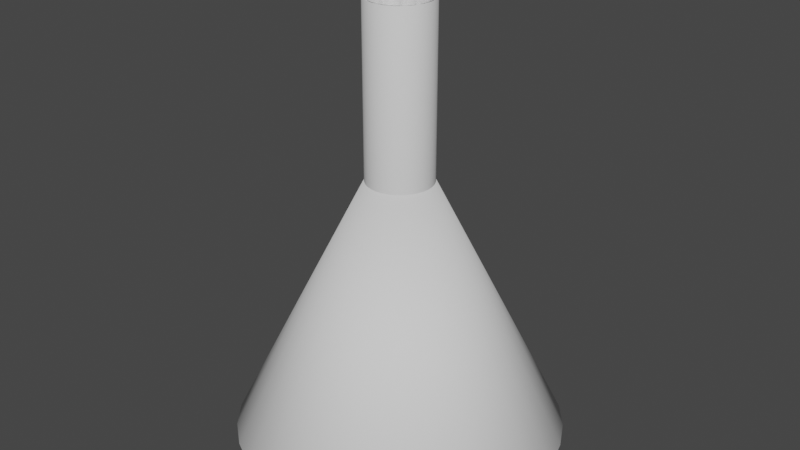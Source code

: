 # Source: beaker.blend  (saved by Blender 2.90.8; exported with 4.5.12 LTS)
import bpy
from mathutils import Matrix  # noqa: F401  (used for matrix-valued properties, if any)

bpy.ops.wm.read_factory_settings(use_empty=True)
scene = bpy.context.scene
scene.name = 'Scene'

# ---- collections
col_collection = bpy.data.collections.new('Collection'); scene.collection.children.link(col_collection)

# ---- world
world_world = bpy.data.worlds.new('World'); scene.world = world_world
world_world.use_nodes = True; world_world.node_tree.nodes.clear()
_N = world_world.node_tree.nodes; _L = world_world.node_tree.links
n0 = _N.new('ShaderNodeOutputWorld'); n0.name = 'World Output'; n0.location = (300, 300)
n1 = _N.new('ShaderNodeBackground'); n1.name = 'Background'; n1.location = (10, 300)
n1.inputs[0].default_value = (0.05088, 0.05088, 0.05088, 1.0)
_L.new(n1.outputs[0], n0.inputs[0])
n0.is_active_output = True
world_world.color = (0.05088, 0.05088, 0.05088)
world_world.use_sun_shadow = False
world_world.sun_shadow_jitter_overblur = 0.0

# ---- meshes
me_cylinder_001 = bpy.data.meshes.new('Cylinder.001')
me_cylinder_001.from_pydata([(0.0, 0.95, -1.0), (0.0, 0.95, 1.0), (0.1853, 0.9317, -1.0), (0.1853, 0.9317, 1.0), (0.3635, 0.8777, -1.0), (0.3635, 0.8777, 1.0), (0.5278, 0.7899, -1.0), (0.5278, 0.7899, 1.0), (0.6718, 0.6718, -1.0), (0.6718, 0.6718, 1.0), (0.7899, 0.5278, -1.0), (0.7899, 0.5278, 1.0), (0.8777, 0.3635, -1.0), (0.8777, 0.3635, 1.0), (0.9317, 0.1853, -1.0), (0.9317, 0.1853, 1.0), (0.95, 7.172e-08, -1.0), (0.95, 7.172e-08, 1.0), (0.9317, -0.1853, -1.0), (0.9317, -0.1853, 1.0), (0.8777, -0.3635, -1.0), (0.8777, -0.3635, 1.0), (0.7899, -0.5278, -1.0), (0.7899, -0.5278, 1.0), (0.6718, -0.6718, -1.0), (0.6718, -0.6718, 1.0), (0.5278, -0.7899, -1.0), (0.5278, -0.7899, 1.0), (0.3635, -0.8777, -1.0), (0.3635, -0.8777, 1.0), (0.1853, -0.9317, -1.0), (0.1853, -0.9317, 1.0), (-3.095e-07, -0.95, -1.0), (-3.095e-07, -0.95, 1.0), (-0.1853, -0.9317, -1.0), (-0.1853, -0.9317, 1.0), (-0.3635, -0.8777, -1.0), (-0.3635, -0.8777, 1.0), (-0.5278, -0.7899, -1.0), (-0.5278, -0.7899, 1.0), (-0.6718, -0.6718, -1.0), (-0.6718, -0.6718, 1.0), (-0.7899, -0.5278, -1.0), (-0.7899, -0.5278, 1.0), (-0.8777, -0.3635, -1.0), (-0.8777, -0.3635, 1.0), (-0.9317, -0.1853, -1.0), (-0.9317, -0.1853, 1.0), (-0.95, 9.173e-07, -1.0), (-0.95, 9.173e-07, 1.0), (-0.9317, 0.1853, -1.0), (-0.9317, 0.1853, 1.0), (-0.8777, 0.3636, -1.0), (-0.8777, 0.3636, 1.0), (-0.7899, 0.5278, -1.0), (-0.7899, 0.5278, 1.0), (-0.6718, 0.6718, -1.0), (-0.6718, 0.6718, 1.0), (-0.5278, 0.7899, -1.0), (-0.5278, 0.7899, 1.0), (-0.3635, 0.8777, -1.0), (-0.3635, 0.8777, 1.0), (-0.1853, 0.9317, -1.0), (-0.1853, 0.9317, 1.0), (0.0, 1.0, -1.0), (0.0, 1.0, 1.0), (0.1951, 0.9808, -1.0), (0.1951, 0.9808, 1.0), (0.3827, 0.9239, -1.0), (0.3827, 0.9239, 1.0), (0.5556, 0.8315, -1.0), (0.5556, 0.8315, 1.0), (0.7071, 0.7071, -1.0), (0.7071, 0.7071, 1.0), (0.8315, 0.5556, -1.0), (0.8315, 0.5556, 1.0), (0.9239, 0.3827, -1.0), (0.9239, 0.3827, 1.0), (0.9808, 0.1951, -1.0), (0.9808, 0.1951, 1.0), (1.0, 7.55e-08, -1.0), (1.0, 7.55e-08, 1.0), (0.9808, -0.1951, -1.0), (0.9808, -0.1951, 1.0), (0.9239, -0.3827, -1.0), (0.9239, -0.3827, 1.0), (0.8315, -0.5556, -1.0), (0.8315, -0.5556, 1.0), (0.7071, -0.7071, -1.0), (0.7071, -0.7071, 1.0), (0.5556, -0.8315, -1.0), (0.5556, -0.8315, 1.0), (0.3827, -0.9239, -1.0), (0.3827, -0.9239, 1.0), (0.1951, -0.9808, -1.0), (0.1951, -0.9808, 1.0), (-3.258e-07, -1.0, -1.0), (-3.258e-07, -1.0, 1.0), (-0.1951, -0.9808, -1.0), (-0.1951, -0.9808, 1.0), (-0.3827, -0.9239, -1.0), (-0.3827, -0.9239, 1.0), (-0.5556, -0.8315, -1.0), (-0.5556, -0.8315, 1.0), (-0.7071, -0.7071, -1.0), (-0.7071, -0.7071, 1.0), (-0.8315, -0.5556, -1.0), (-0.8315, -0.5556, 1.0), (-0.9239, -0.3827, -1.0), (-0.9239, -0.3827, 1.0), (-0.9808, -0.1951, -1.0), (-0.9808, -0.1951, 1.0), (-1.0, 9.656e-07, -1.0), (-1.0, 9.656e-07, 1.0), (-0.9808, 0.1951, -1.0), (-0.9808, 0.1951, 1.0), (-0.9239, 0.3827, -1.0), (-0.9239, 0.3827, 1.0), (-0.8315, 0.5556, -1.0), (-0.8315, 0.5556, 1.0), (-0.7071, 0.7071, -1.0), (-0.7071, 0.7071, 1.0), (-0.5556, 0.8315, -1.0), (-0.5556, 0.8315, 1.0), (-0.3827, 0.9239, -1.0), (-0.3827, 0.9239, 1.0), (-0.1951, 0.9808, -1.0), (-0.1951, 0.9808, 1.0), (-0.8514, 0.4127, 1.0), (0.2792, 0.9033, 1.0), (-0.9239, 0.2113, 1.0), (-0.8939, 0.3102, 1.0), (0.3376, -0.8856, -1.0), (0.257, 0.8989, 1.0), (-0.5039, -0.8027, 1.0), (0.8939, -0.3102, 1.0), (0.221, 0.8917, 1.0), (-0.1055, 0.9239, 1.0), (0.2889, 0.885, 1.0), (0.9372, 0.1299, -1.0), (0.8856, 0.3376, -1.0), (0.9156, 0.2387, -1.0), (-0.9156, -0.2387, -1.0), (-0.9372, -0.1299, -1.0), (-0.5814, 0.7321, 1.0), (0.1858, 0.8423, 1.0), (0.2712, 0.8777, 1.0), (0.8514, -0.4127, 1.0), (-0.02697, 0.9473, -1.0), (0.8917, -0.221, 1.0), (0.8989, -0.257, 1.0), (0.9239, 0.1055, 1.0), (0.7461, -0.5604, 1.0), (-0.5604, -0.7461, 1.0), (-0.7279, -0.5787, 1.0), (-0.4165, -0.8423, 1.0), (-0.8777, 0.2712, 1.0), (0.8173, -0.4539, 1.0), (0.1065, -0.9288, 1.0), (0.727, -0.4642, 1.0), (0.8423, -0.1858, 1.0), (0.7321, 0.5814, 1.0), (-0.2697, 0.9061, -1.0), (-0.8423, 0.4165, 1.0), (-0.4215, -0.8301, 1.0), (-0.9239, -0.1055, 1.0), (-0.9239, 0.1313, 1.0), (-0.4041, 0.8411, -1.0), (-0.2857, 0.8902, -1.0), (-0.3116, 0.8642, -1.0), (-0.2441, 0.9074, -1.0), (-0.3625, 0.8134, -1.0), (-0.2515, 0.8964, -1.0), (-0.9317, -0.1217, -1.0), (-0.2622, 0.8804, -1.0), (0.05145, 0.9317, -1.0), (0.9317, -0.05145, -1.0), (0.8856, -0.2837, -1.0), (0.9137, 0.09472, -1.0), (-0.8036, -0.3135, -1.0), (-0.2857, -0.8902, -1.0), (-0.8902, -0.2857, -1.0), (-0.6952, -0.6225, -1.0), (0.8268, 0.4256, -1.0), (0.601, -0.7096, -1.0), (0.2515, -0.8964, -1.0), (0.4041, -0.8411, -1.0), (0.6508, 0.6889, -1.0), (0.8939, -0.3102, 1.0), (-0.9372, -0.1299, -1.0), (-0.5039, -0.8027, 1.0), (-0.6036, 0.7277, 1.0), (0.8649, -0.3874, -1.0), (-0.3376, 0.8856, -1.0), (-0.6508, -0.6889, -1.0), (0.08777, -0.9414, 1.0), (-0.8939, 0.3102, 1.0), (0.7277, 0.6036, 1.0), (0.8856, 0.3376, -1.0), (0.3102, 0.8939, 1.0), (0.1299, -0.9372, -1.0), (-0.8027, -0.5039, 1.0), (-0.9061, 0.2697, -1.0), (0.8027, -0.5039, 1.0), (-0.2113, 0.9239, 1.0), (0.3874, 0.8649, -1.0), (-0.8856, -0.3376, -1.0), (0.6889, -0.6508, -1.0), (-0.3102, -0.8939, 1.0), (-0.1299, 0.9372, -1.0), (0.9239, 0.2113, 1.0), (-0.8514, 0.4127, 1.0), (0.9372, 0.1299, -1.0), (0.5039, -0.8027, 1.0), (-0.2697, -0.9061, -1.0), (-0.6889, 0.6508, -1.0), (0.4127, 0.8514, 1.0), (-0.9239, -0.2113, 1.0), (0.3376, -0.8856, -1.0), (0.0, 5.0, -1.638), (0.9755, 4.904, -1.638), (1.913, 4.619, -1.638), (2.778, 4.157, -1.638), (3.536, 3.536, -1.638), (4.157, 2.778, -1.638), (4.619, 1.913, -1.638), (4.904, 0.9755, -1.638), (5.0, 3.775e-07, -1.638), (4.904, -0.9755, -1.638), (4.619, -1.913, -1.638), (4.157, -2.778, -1.638), (3.536, -3.536, -1.638), (2.778, -4.157, -1.638), (1.913, -4.619, -1.638), (0.9755, -4.904, -1.638), (-1.629e-06, -5.0, -1.638), (-0.9755, -4.904, -1.638), (-1.913, -4.619, -1.638), (-2.778, -4.157, -1.638), (-3.536, -3.536, -1.638), (-4.157, -2.778, -1.638), (-4.619, -1.913, -1.638), (-4.904, -0.9754, -1.638), (-5.0, 4.828e-06, -1.638), (-4.904, 0.9755, -1.638), (-4.619, 1.913, -1.638), (-4.157, 2.778, -1.638), (-3.536, 3.536, -1.638), (-2.778, 4.157, -1.638), (-1.913, 4.619, -1.638), (-0.9754, 4.904, -1.638), (0.0, 0.0, 0.3622)], [(5, 138), (61, 144), (5, 145), (160, 135), (37, 155), (45, 156), (37, 156), (25, 152), (29, 158), (147, 159), (13, 161), (5, 160), (9, 160), (128, 163), (37, 164), (5, 146), (131, 156), (37, 159), (33, 159), (62, 170), (62, 172), (143, 173), (54, 171), (62, 174), (141, 62), (139, 178), (2, 175), (30, 179), (34, 179), (38, 180), (42, 182), (6, 183), (30, 185), (142, 179)], [(0, 2, 3, 1), (2, 4, 5, 199, 3), (4, 6, 7, 216, 5), (6, 8, 9, 7), (8, 10, 11, 197, 9), (10, 12, 13, 11), (12, 198, 14, 15, 210, 13), (14, 212, 16, 17, 15), (16, 18, 19, 17), (18, 20, 21, 188, 19), (20, 22, 23, 203, 21), (22, 24, 25, 23), (24, 26, 27, 25), (26, 28, 29, 213, 27), (28, 218, 30, 132), (30, 32, 33, 195, 31), (32, 34, 35, 33), (34, 36, 37, 208, 35), (36, 38, 39, 190, 37), (38, 194, 40, 41, 39), (40, 42, 43, 41), (42, 44, 45, 201, 43), (44, 206, 46, 47, 217, 45), (46, 189, 48, 49, 47), (48, 50, 51, 49), (50, 52, 53, 196, 51), (52, 54, 55, 211, 53), (54, 215, 56, 57, 55), (56, 58, 59, 191, 57), (58, 60, 61, 59), (3, 199, 5, 163, 57, 191, 59, 61, 204, 63, 1), (60, 193, 62, 63, 204, 61), (62, 148, 0, 1, 63), (0, 209, 62, 6, 205, 4, 2), (64, 65, 67, 66), (66, 67, 69, 68), (68, 69, 71, 70), (70, 71, 73, 72), (72, 73, 75, 74), (74, 75, 77, 76), (76, 77, 79, 78), (78, 79, 81, 80), (80, 81, 83, 82), (82, 83, 85, 84), (84, 85, 87, 86), (86, 87, 89, 88), (88, 89, 91, 90), (90, 91, 93, 92), (92, 93, 95, 94), (94, 95, 97, 96), (96, 97, 99, 98), (98, 99, 101, 100), (100, 101, 103, 102), (102, 103, 105, 104), (104, 105, 107, 106), (106, 107, 109, 108), (108, 109, 111, 110), (110, 111, 113, 112), (112, 113, 115, 114), (114, 115, 117, 116), (116, 117, 119, 118), (118, 119, 121, 120), (120, 121, 123, 122), (122, 123, 125, 124), (67, 65, 127, 125, 123, 121, 119, 117, 115, 113, 49, 51, 130, 131, 53, 128, 55, 57, 59, 61, 63, 1, 3, 129, 5, 7, 9, 11, 13, 15, 17, 81, 79, 77, 75, 73, 71, 69), (124, 125, 127, 126), (126, 127, 65, 64), (64, 66, 68, 70, 72, 74, 76, 78, 80, 16, 139, 14, 141, 140, 12, 10, 8, 6, 4, 2, 0, 148, 62, 162, 60, 58, 56, 54, 52, 50, 48, 112, 114, 116, 118, 120, 122, 124, 126), (6, 62, 173, 50, 48, 189, 46, 206, 44, 42, 40, 194, 38, 36, 214, 34, 32, 200, 30, 178, 22, 192, 20, 18, 16, 212, 14, 198, 12, 10, 8, 187), (22, 178, 30, 218, 28, 26, 24, 207), (24, 22, 207), (22, 20, 192), (148, 62, 209, 0), (32, 30, 200), (8, 6, 187), (81, 17, 19, 135, 21, 147, 23, 25, 27, 29, 31, 33, 35, 37, 134, 39, 41, 43, 45, 47, 49, 113, 111, 109, 107, 105, 103, 101, 99, 97, 95, 93, 91, 89, 87, 85, 83), (6, 4, 205), (52, 50, 202), (36, 34, 214), (30, 31, 29, 28, 132), (112, 48, 143, 46, 142, 44, 42, 40, 38, 36, 34, 32, 30, 132, 28, 26, 24, 22, 20, 18, 16, 80, 82, 84, 86, 88, 90, 92, 94, 96, 98, 100, 102, 104, 106, 108, 110), (219, 251, 220), (220, 251, 221), (221, 251, 222), (222, 251, 223), (223, 251, 224), (224, 251, 225), (225, 251, 226), (226, 251, 227), (227, 251, 228), (228, 251, 229), (229, 251, 230), (230, 251, 231), (231, 251, 232), (232, 251, 233), (233, 251, 234), (234, 251, 235), (235, 251, 236), (236, 251, 237), (237, 251, 238), (238, 251, 239), (239, 251, 240), (240, 251, 241), (241, 251, 242), (242, 251, 243), (243, 251, 244), (244, 251, 245), (245, 251, 246), (246, 251, 247), (247, 251, 248), (248, 251, 249), (219, 220, 221, 222, 223, 224, 225, 226, 227, 228, 229, 230, 231, 232, 233, 234, 235, 236, 237, 238, 239, 240, 241, 242, 243, 244, 245, 246, 247, 248, 249, 250), (249, 251, 250), (250, 251, 219)])
me_cylinder_001.polygons.foreach_set('use_smooth', [True] * 114)
_uv = me_cylinder_001.uv_layers.new(name='UVMap')
_uv.uv.foreach_set('vector', [1.0, 0.5, 0.9688, 0.5, 0.9688, 1.0, 1.0, 1.0, 0.9688, 0.5, 0.9375, 0.5, 0.9375, 1.0, 0.9469, 1.0, 0.9688, 1.0, 0.9375, 0.5, 0.9062, 0.5, 0.9062, 1.0, 0.9281, 1.0, 0.9375, 1.0, 0.9062, 0.5, 0.875, 0.5, 0.875, 1.0, 0.9062, 1.0, 0.875, 0.5, 0.8438, 0.5, 0.8438, 1.0, 0.8602, 1.0, 0.875, 1.0, 0.8438, 0.5, 0.8125, 0.5, 0.8125, 1.0, 0.8438, 1.0, 0.8125, 0.5, 0.808, 0.5, 0.7812, 0.5, 0.7812, 1.0, 0.7858, 1.0, 0.8125, 1.0, 0.7812, 0.5, 0.7719, 0.5, 0.75, 0.5, 0.75, 1.0, 0.7812, 1.0, 0.75, 0.5, 0.7188, 0.5, 0.7188, 1.0, 0.75, 1.0, 0.7188, 0.5, 0.6875, 0.5, 0.6875, 1.0, 0.6969, 1.0, 0.7188, 1.0, 0.6875, 0.5, 0.6562, 0.5, 0.6562, 1.0, 0.6608, 1.0, 0.6875, 1.0, 0.6562, 0.5, 0.625, 0.5, 0.625, 1.0, 0.6562, 1.0, 0.625, 0.5, 0.5938, 0.5, 0.5938, 1.0, 0.625, 1.0, 0.5938, 0.5, 0.5625, 0.5, 0.5625, 1.0, 0.5892, 1.0, 0.5938, 1.0, 0.5625, 0.5, 0.558, 0.5, 0.5312, 0.5, 0.558, 0.5, 0.5312, 0.5, 0.5, 0.5, 0.5, 1.0, 0.5148, 1.0, 0.5312, 1.0, 0.5, 0.5, 0.4688, 0.5, 0.4688, 1.0, 0.5, 1.0, 0.4688, 0.5, 0.4375, 0.5, 0.4375, 1.0, 0.4469, 1.0, 0.4688, 1.0, 0.4375, 0.5, 0.4062, 0.5, 0.4062, 1.0, 0.4108, 1.0, 0.4375, 1.0, 0.4062, 0.5, 0.3795, 0.5, 0.375, 0.5, 0.375, 1.0, 0.4062, 1.0, 0.375, 0.5, 0.3438, 0.5, 0.3438, 1.0, 0.375, 1.0, 0.3438, 0.5, 0.3125, 0.5, 0.3125, 1.0, 0.3392, 1.0, 0.3438, 1.0, 0.3125, 0.5, 0.308, 0.5, 0.2812, 0.5, 0.2812, 1.0, 0.2858, 1.0, 0.3125, 1.0, 0.2812, 0.5, 0.2719, 0.5, 0.25, 0.5, 0.25, 1.0, 0.2812, 1.0, 0.25, 0.5, 0.2188, 0.5, 0.2188, 1.0, 0.25, 1.0, 0.2188, 0.5, 0.1875, 0.5, 0.1875, 1.0, 0.1969, 1.0, 0.2188, 1.0, 0.1875, 0.5, 0.1562, 0.5, 0.1562, 1.0, 0.1781, 1.0, 0.1875, 1.0, 0.1562, 0.5, 0.1295, 0.5, 0.125, 0.5, 0.125, 1.0, 0.1562, 1.0, 0.125, 0.5, 0.09375, 0.5, 0.09375, 1.0, 0.1102, 1.0, 0.125, 1.0, 0.09375, 0.5, 0.0625, 0.5, 0.0625, 1.0, 0.09375, 1.0, 0.2968, 0.4854, 0.3284, 0.4758, 0.3418, 0.4717, 0.0372, 0.3552, 0.08029, 0.4197, 0.09752, 0.4338, 0.1167, 0.4496, 0.1582, 0.4717, 0.1966, 0.4834, 0.2032, 0.4854, 0.25, 0.49, 0.0625, 0.5, 0.05795, 0.5, 0.03125, 0.5, 0.03125, 1.0, 0.0358, 1.0, 0.0625, 1.0, 0.03125, 0.5, 0.004547, 0.5, 0.0, 0.5, 0.0, 1.0, 0.03125, 1.0, 0.75, 0.49, 0.7172, 0.4868, 0.7032, 0.4854, 0.8833, 0.4496, 0.8479, 0.4685, 0.8418, 0.4717, 0.7968, 0.4854, 1.0, 0.5, 1.0, 1.0, 0.9688, 1.0, 0.9688, 0.5, 0.9688, 0.5, 0.9688, 1.0, 0.9375, 1.0, 0.9375, 0.5, 0.9375, 0.5, 0.9375, 1.0, 0.9062, 1.0, 0.9062, 0.5, 0.9062, 0.5, 0.9062, 1.0, 0.875, 1.0, 0.875, 0.5, 0.875, 0.5, 0.875, 1.0, 0.8438, 1.0, 0.8438, 0.5, 0.8438, 0.5, 0.8438, 1.0, 0.8125, 1.0, 0.8125, 0.5, 0.8125, 0.5, 0.8125, 1.0, 0.7812, 1.0, 0.7812, 0.5, 0.7812, 0.5, 0.7812, 1.0, 0.75, 1.0, 0.75, 0.5, 0.75, 0.5, 0.75, 1.0, 0.7188, 1.0, 0.7188, 0.5, 0.7188, 0.5, 0.7188, 1.0, 0.6875, 1.0, 0.6875, 0.5, 0.6875, 0.5, 0.6875, 1.0, 0.6562, 1.0, 0.6562, 0.5, 0.6562, 0.5, 0.6562, 1.0, 0.625, 1.0, 0.625, 0.5, 0.625, 0.5, 0.625, 1.0, 0.5938, 1.0, 0.5938, 0.5, 0.5938, 0.5, 0.5938, 1.0, 0.5625, 1.0, 0.5625, 0.5, 0.5625, 0.5, 0.5625, 1.0, 0.5312, 1.0, 0.5312, 0.5, 0.5312, 0.5, 0.5312, 1.0, 0.5, 1.0, 0.5, 0.5, 0.5, 0.5, 0.5, 1.0, 0.4688, 1.0, 0.4688, 0.5, 0.4688, 0.5, 0.4688, 1.0, 0.4375, 1.0, 0.4375, 0.5, 0.4375, 0.5, 0.4375, 1.0, 0.4062, 1.0, 0.4062, 0.5, 0.4062, 0.5, 0.4062, 1.0, 0.375, 1.0, 0.375, 0.5, 0.375, 0.5, 0.375, 1.0, 0.3438, 1.0, 0.3438, 0.5, 0.3438, 0.5, 0.3438, 1.0, 0.3125, 1.0, 0.3125, 0.5, 0.3125, 0.5, 0.3125, 1.0, 0.2812, 1.0, 0.2812, 0.5, 0.2812, 0.5, 0.2812, 1.0, 0.25, 1.0, 0.25, 0.5, 0.25, 0.5, 0.25, 1.0, 0.2188, 1.0, 0.2188, 0.5, 0.2188, 0.5, 0.2188, 1.0, 0.1875, 1.0, 0.1875, 0.5, 0.1875, 0.5, 0.1875, 1.0, 0.1562, 1.0, 0.1562, 0.5, 0.1562, 0.5, 0.1562, 1.0, 0.125, 1.0, 0.125, 0.5, 0.125, 0.5, 0.125, 1.0, 0.09375, 1.0, 0.09375, 0.5, 0.09375, 0.5, 0.09375, 1.0, 0.0625, 1.0, 0.0625, 0.5, 0.2968, 0.4854, 0.25, 0.49, 0.2032, 0.4854, 0.1582, 0.4717, 0.1167, 0.4496, 0.08029, 0.4197, 0.05045, 0.3833, 0.02827, 0.3418, 0.01461, 0.2968, 0.01, 0.25, 0.022, 0.25, 0.02638, 0.2945, 0.02827, 0.3007, 0.03547, 0.3245, 0.03936, 0.3373, 0.04566, 0.349, 0.06043, 0.3767, 0.08878, 0.4112, 0.1233, 0.4396, 0.1627, 0.4606, 0.2055, 0.4736, 0.25, 0.478, 0.2945, 0.4736, 0.317, 0.4668, 0.3373, 0.4606, 0.3767, 0.4396, 0.4112, 0.4112, 0.4396, 0.3767, 0.4606, 0.3373, 0.4736, 0.2945, 0.478, 0.25, 0.49, 0.25, 0.4854, 0.2968, 0.4717, 0.3418, 0.4496, 0.3833, 0.4197, 0.4197, 0.3833, 0.4496, 0.3418, 0.4717, 0.0625, 0.5, 0.0625, 1.0, 0.03125, 1.0, 0.03125, 0.5, 0.03125, 0.5, 0.03125, 1.0, 0.0, 1.0, 0.0, 0.5, 0.75, 0.49, 0.7968, 0.4854, 0.8418, 0.4717, 0.8833, 0.4496, 0.9197, 0.4197, 0.9496, 0.3833, 0.9717, 0.3418, 0.9854, 0.2968, 0.99, 0.25, 0.978, 0.25, 0.9749, 0.2812, 0.9736, 0.2945, 0.9697, 0.3073, 0.9625, 0.331, 0.9606, 0.3373, 0.9396, 0.3767, 0.9112, 0.4112, 0.8767, 0.4396, 0.8373, 0.4606, 0.7945, 0.4736, 0.75, 0.478, 0.7435, 0.4774, 0.7055, 0.4736, 0.6853, 0.4675, 0.6627, 0.4606, 0.6233, 0.4396, 0.5888, 0.4112, 0.5604, 0.3767, 0.5394, 0.3373, 0.5264, 0.2945, 0.522, 0.25, 0.51, 0.25, 0.5146, 0.2968, 0.5283, 0.3418, 0.5504, 0.3833, 0.5803, 0.4197, 0.6167, 0.4496, 0.6582, 0.4717, 0.7032, 0.4854, 0.8833, 0.4496, 0.7032, 0.4854, 0.5146, 0.2193, 0.5146, 0.2968, 0.51, 0.25, 0.5132, 0.2172, 0.5146, 0.2032, 0.5263, 0.1647, 0.5283, 0.1582, 0.5504, 0.1167, 0.5803, 0.08029, 0.5856, 0.07595, 0.6167, 0.05045, 0.6582, 0.02827, 0.6819, 0.02108, 0.7032, 0.01461, 0.75, 0.01, 0.7828, 0.01323, 0.7968, 0.01461, 0.9808, 0.2739, 0.9496, 0.1167, 0.9685, 0.1521, 0.9717, 0.1582, 0.9854, 0.2032, 0.99, 0.25, 0.9868, 0.2828, 0.9854, 0.2968, 0.9737, 0.3353, 0.9717, 0.3418, 0.9496, 0.3833, 0.9197, 0.4197, 0.9144, 0.424, 0.9496, 0.1167, 0.9808, 0.2739, 0.7968, 0.01461, 0.8353, 0.02628, 0.8418, 0.02827, 0.8833, 0.05045, 0.9197, 0.08029, 0.924, 0.08559, 0.625, 0.5, 0.6562, 0.5, 0.6295, 0.5, 0.6562, 0.5, 0.6875, 0.5, 0.683, 0.5, 0.004547, 0.5, 0.03125, 0.5, 0.0219, 0.5, 0.0, 0.5, 0.5, 0.5, 0.5312, 0.5, 0.5219, 0.5, 0.875, 0.5, 0.9062, 0.5, 0.8795, 0.5, 0.49, 0.25, 0.478, 0.25, 0.4736, 0.2055, 0.4645, 0.1755, 0.4606, 0.1627, 0.4543, 0.151, 0.4396, 0.1233, 0.4112, 0.08878, 0.3767, 0.06042, 0.3373, 0.03936, 0.2945, 0.02638, 0.25, 0.022, 0.2055, 0.02638, 0.1627, 0.03936, 0.1291, 0.05736, 0.1233, 0.06043, 0.08878, 0.08878, 0.06042, 0.1233, 0.03936, 0.1627, 0.02638, 0.2055, 0.022, 0.25, 0.01, 0.25, 0.01461, 0.2032, 0.02827, 0.1582, 0.05045, 0.1167, 0.08029, 0.08029, 0.1167, 0.05045, 0.1582, 0.02827, 0.2032, 0.01461, 0.25, 0.01, 0.2968, 0.01461, 0.3418, 0.02827, 0.3833, 0.05045, 0.4197, 0.08029, 0.4496, 0.1167, 0.4717, 0.1582, 0.4854, 0.2032, 0.9062, 0.5, 0.9375, 0.5, 0.933, 0.5, 0.1875, 0.5, 0.2188, 0.5, 0.204, 0.5, 0.4375, 0.5, 0.4688, 0.5, 0.454, 0.5, 0.5312, 0.5, 0.5312, 1.0, 0.5625, 1.0, 0.5625, 0.5, 0.558, 0.5, 0.51, 0.25, 0.522, 0.25, 0.5251, 0.2188, 0.5264, 0.2055, 0.5303, 0.1927, 0.5394, 0.1627, 0.5604, 0.1233, 0.5888, 0.08878, 0.6233, 0.06043, 0.6627, 0.03936, 0.7055, 0.02638, 0.75, 0.022, 0.7945, 0.02638, 0.831, 0.03747, 0.8373, 0.03936, 0.8767, 0.06042, 0.9112, 0.08878, 0.9396, 0.1233, 0.9606, 0.1627, 0.9736, 0.2055, 0.978, 0.25, 0.99, 0.25, 0.9854, 0.2032, 0.9717, 0.1582, 0.9496, 0.1167, 0.9197, 0.08029, 0.8833, 0.05045, 0.8418, 0.02827, 0.7968, 0.01461, 0.75, 0.01, 0.7032, 0.01461, 0.6582, 0.02827, 0.6167, 0.05045, 0.5803, 0.08029, 0.5504, 0.1167, 0.5283, 0.1582, 0.5146, 0.2032, 0.25, 0.49, 0.25, 0.25, 0.2968, 0.4854, 0.2968, 0.4854, 0.25, 0.25, 0.3418, 0.4717, 0.3418, 0.4717, 0.25, 0.25, 0.3833, 0.4496, 0.3833, 0.4496, 0.25, 0.25, 0.4197, 0.4197, 0.4197, 0.4197, 0.25, 0.25, 0.4496, 0.3833, 0.4496, 0.3833, 0.25, 0.25, 0.4717, 0.3418, 0.4717, 0.3418, 0.25, 0.25, 0.4854, 0.2968, 0.4854, 0.2968, 0.25, 0.25, 0.49, 0.25, 0.49, 0.25, 0.25, 0.25, 0.4854, 0.2032, 0.4854, 0.2032, 0.25, 0.25, 0.4717, 0.1582, 0.4717, 0.1582, 0.25, 0.25, 0.4496, 0.1167, 0.4496, 0.1167, 0.25, 0.25, 0.4197, 0.08029, 0.4197, 0.08029, 0.25, 0.25, 0.3833, 0.05045, 0.3833, 0.05045, 0.25, 0.25, 0.3418, 0.02827, 0.3418, 0.02827, 0.25, 0.25, 0.2968, 0.01461, 0.2968, 0.01461, 0.25, 0.25, 0.25, 0.01, 0.25, 0.01, 0.25, 0.25, 0.2032, 0.01461, 0.2032, 0.01461, 0.25, 0.25, 0.1582, 0.02827, 0.1582, 0.02827, 0.25, 0.25, 0.1167, 0.05045, 0.1167, 0.05045, 0.25, 0.25, 0.08029, 0.08029, 0.08029, 0.08029, 0.25, 0.25, 0.05045, 0.1167, 0.05045, 0.1167, 0.25, 0.25, 0.02827, 0.1582, 0.02827, 0.1582, 0.25, 0.25, 0.01461, 0.2032, 0.01461, 0.2032, 0.25, 0.25, 0.01, 0.25, 0.01, 0.25, 0.25, 0.25, 0.01461, 0.2968, 0.01461, 0.2968, 0.25, 0.25, 0.02827, 0.3418, 0.02827, 0.3418, 0.25, 0.25, 0.05045, 0.3833, 0.05045, 0.3833, 0.25, 0.25, 0.08029, 0.4197, 0.08029, 0.4197, 0.25, 0.25, 0.1167, 0.4496, 0.1167, 0.4496, 0.25, 0.25, 0.1582, 0.4717, 0.75, 0.49, 0.7968, 0.4854, 0.8418, 0.4717, 0.8833, 0.4496, 0.9197, 0.4197, 0.9496, 0.3833, 0.9717, 0.3418, 0.9854, 0.2968, 0.99, 0.25, 0.9854, 0.2032, 0.9717, 0.1582, 0.9496, 0.1167, 0.9197, 0.08029, 0.8833, 0.05045, 0.8418, 0.02827, 0.7968, 0.01461, 0.75, 0.01, 0.7032, 0.01461, 0.6582, 0.02827, 0.6167, 0.05045, 0.5803, 0.08029, 0.5504, 0.1167, 0.5283, 0.1582, 0.5146, 0.2032, 0.51, 0.25, 0.5146, 0.2968, 0.5283, 0.3418, 0.5504, 0.3833, 0.5803, 0.4197, 0.6167, 0.4496, 0.6582, 0.4717, 0.7032, 0.4854, 0.1582, 0.4717, 0.25, 0.25, 0.2032, 0.4854, 0.2032, 0.4854, 0.25, 0.25, 0.25, 0.49])
me_cylinder_001.use_remesh_fix_poles = True
me_cylinder_001.use_remesh_preserve_attributes = False
me_cylinder_001.use_mirror_vertex_groups = False
me_cylinder_001.update()

# ---- objects
ob_cylinder_001 = bpy.data.objects.new('Cylinder.001', me_cylinder_001)

# ---- transforms, parenting, visibility, modifiers, constraints
ob_cylinder_001.location = (0.0, 0.0, 0.6378)
ob_cylinder_001.scale = (0.2, 0.2, 1.0)
ob_cylinder_001.lineart.crease_threshold = 0.0

# ---- collection membership
col_collection.objects.link(ob_cylinder_001)

# ---- scene / render settings (as saved in the file)
scene.frame_start = 1; scene.frame_end = 250; scene.frame_set(1)
scene.render.engine = 'BLENDER_EEVEE_NEXT'
scene.cycles.use_denoising = False
scene.cycles.samples = 128
scene.cycles.sampling_pattern = 'TABULATED_SOBOL'
scene.cycles.use_adaptive_sampling = False
scene.cycles.use_light_tree = False
scene.view_settings.view_transform = 'Filmic'
bpy.context.view_layer.update()

# ---- added for rendering (the .blend has no active camera and no usable light): camera, sun
cam_auto = bpy.data.cameras.new('AutoCamera')
cam_auto.lens = 50.0
cam_auto.sensor_width = 36.0
cam_auto.clip_end = 1000.0
ob_auto_camera = bpy.data.objects.new('AutoCamera', cam_auto)
scene.collection.objects.link(ob_auto_camera)
ob_auto_camera.location = (3.57838, -4.29406, 3.18163)
ob_auto_camera.rotation_euler = (1.09748, -7.21219e-08, 0.694738)
scene.camera = ob_auto_camera
light_auto_sun = bpy.data.lights.new('AutoSun', 'SUN')
light_auto_sun.energy = 3.0
light_auto_sun.angle = 0.0523599
ob_auto_sun = bpy.data.objects.new('AutoSun', light_auto_sun)
scene.collection.objects.link(ob_auto_sun)
ob_auto_sun.rotation_euler = (0.872665, 0.174533, 0.523599)
bpy.context.view_layer.update()
